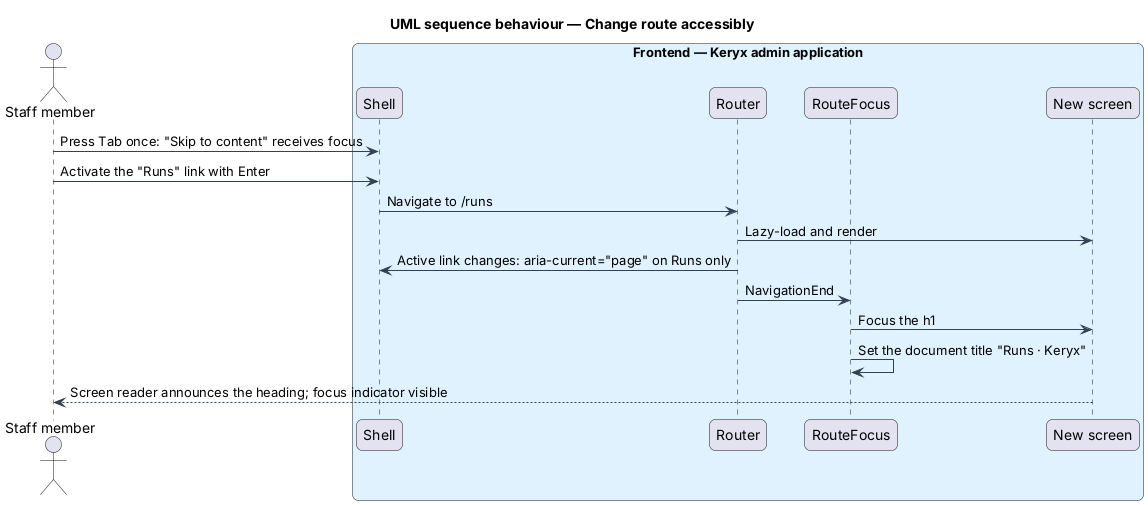

The diagram above was rendered by PlantUML. Its source (embedded in the PNG):
@startuml
title UML sequence behaviour — Change route accessibly
skinparam backgroundColor #FFFFFF
skinparam shadowing false
skinparam roundcorner 12
skinparam defaultFontName Arial
skinparam ArrowColor #344054
skinparam rectangle {
  BorderColor #344054
  FontColor #101828
}
skinparam package {
  BorderColor #667085
  FontColor #101828
  BackgroundColor #F9FAFB
}
actor "Staff member" as staff
box "Frontend — Keryx admin application" #E0F2FE
  participant "Shell" as shell
  participant "Router" as router
  participant "RouteFocus" as rf
  participant "New screen" as page
end box
staff -> shell : Press Tab once: "Skip to content" receives focus
staff -> shell : Activate the "Runs" link with Enter
shell -> router : Navigate to /runs
router -> page : Lazy-load and render
router -> shell : Active link changes: aria-current="page" on Runs only
router -> rf : NavigationEnd
rf -> page : Focus the h1
rf -> rf : Set the document title "Runs · Keryx"
page --> staff : Screen reader announces the heading; focus indicator visible
@enduml